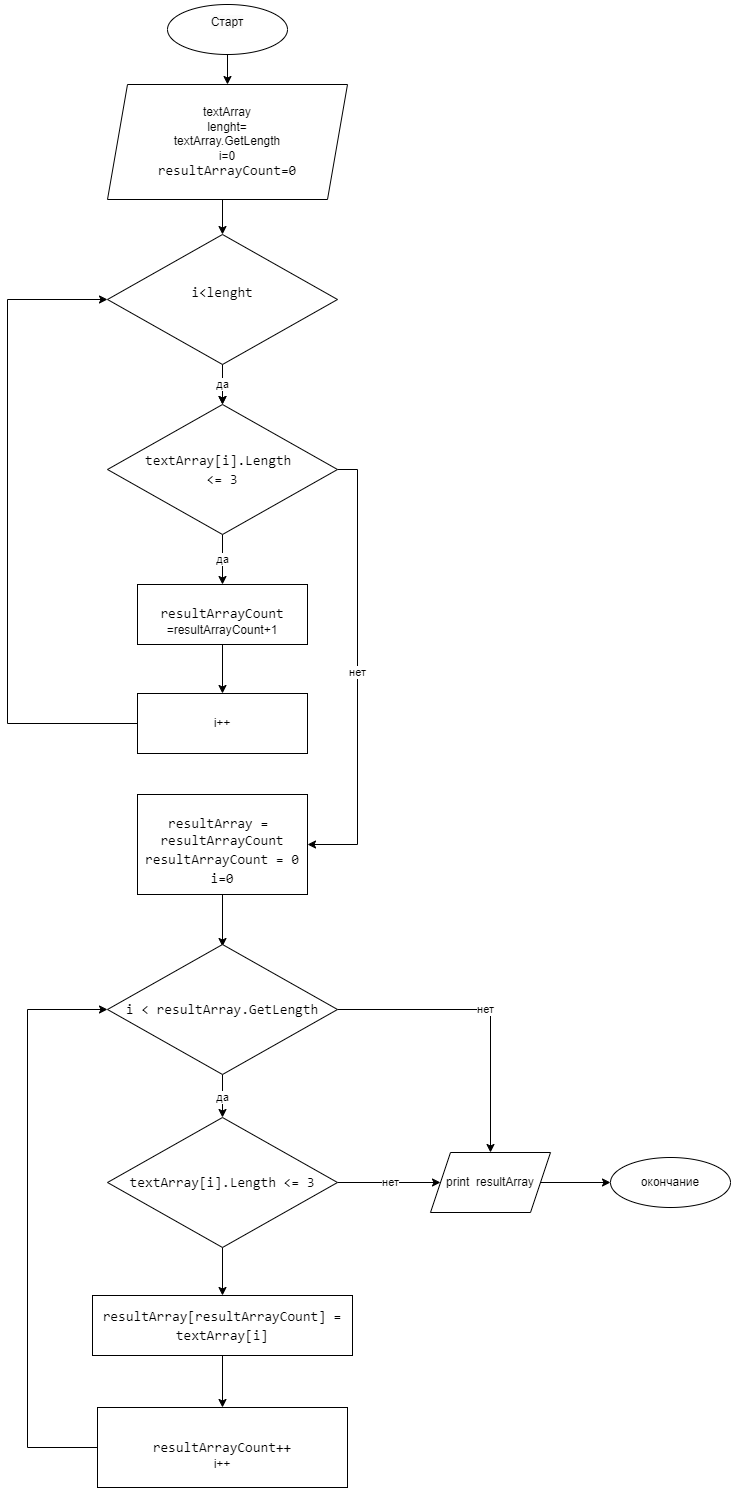

The diagram above was exported from draw.io. Its source (the exported page's mxGraphModel, read from the mxfile embedded in the PNG):
<mxGraphModel dx="2215" dy="2050" grid="1" gridSize="10" guides="1" tooltips="1" connect="1" arrows="1" fold="1" page="1" pageScale="1" pageWidth="827" pageHeight="1169" math="0" shadow="0">
  <root>
    <mxCell id="0" />
    <mxCell id="1" parent="0" />
    <mxCell id="2zQxuECsmwM4QliKn00l-9" style="edgeStyle=orthogonalEdgeStyle;rounded=0;orthogonalLoop=1;jettySize=auto;html=1;exitX=0.5;exitY=1;exitDx=0;exitDy=0;" edge="1" parent="1" target="2zQxuECsmwM4QliKn00l-3">
      <mxGeometry relative="1" as="geometry">
        <mxPoint x="260" y="170" as="sourcePoint" />
      </mxGeometry>
    </mxCell>
    <mxCell id="2zQxuECsmwM4QliKn00l-10" style="edgeStyle=orthogonalEdgeStyle;rounded=0;orthogonalLoop=1;jettySize=auto;html=1;exitX=0.5;exitY=1;exitDx=0;exitDy=0;entryX=0.5;entryY=0;entryDx=0;entryDy=0;" edge="1" parent="1" source="2zQxuECsmwM4QliKn00l-3" target="2zQxuECsmwM4QliKn00l-6">
      <mxGeometry relative="1" as="geometry" />
    </mxCell>
    <mxCell id="2zQxuECsmwM4QliKn00l-3" value="textArray&lt;br&gt;lenght=&lt;br&gt;textArray.GetLength&lt;br&gt;i=0&lt;br&gt;&lt;span style=&quot;font-family: Consolas, &amp;quot;Courier New&amp;quot;, monospace; font-size: 14px; text-align: left;&quot;&gt;resultArrayCount=0&lt;/span&gt;&lt;span style=&quot;font-family: Consolas, &amp;quot;Courier New&amp;quot;, monospace; font-size: 14px;&quot;&gt;&lt;br&gt;&lt;/span&gt;" style="shape=parallelogram;perimeter=parallelogramPerimeter;whiteSpace=wrap;html=1;fixedSize=1;fontColor=#000000;labelBackgroundColor=default;" vertex="1" parent="1">
      <mxGeometry x="140" y="200" width="240" height="115" as="geometry" />
    </mxCell>
    <mxCell id="2zQxuECsmwM4QliKn00l-4" style="edgeStyle=orthogonalEdgeStyle;rounded=0;orthogonalLoop=1;jettySize=auto;html=1;exitX=0.5;exitY=1;exitDx=0;exitDy=0;" edge="1" parent="1" source="2zQxuECsmwM4QliKn00l-3" target="2zQxuECsmwM4QliKn00l-3">
      <mxGeometry relative="1" as="geometry" />
    </mxCell>
    <mxCell id="2zQxuECsmwM4QliKn00l-11" style="edgeStyle=orthogonalEdgeStyle;rounded=0;orthogonalLoop=1;jettySize=auto;html=1;exitX=0.5;exitY=1;exitDx=0;exitDy=0;entryX=0.5;entryY=0;entryDx=0;entryDy=0;" edge="1" parent="1" source="2zQxuECsmwM4QliKn00l-6" target="2zQxuECsmwM4QliKn00l-7">
      <mxGeometry relative="1" as="geometry" />
    </mxCell>
    <mxCell id="2zQxuECsmwM4QliKn00l-13" value="да" style="edgeStyle=orthogonalEdgeStyle;rounded=0;orthogonalLoop=1;jettySize=auto;html=1;" edge="1" parent="1" source="2zQxuECsmwM4QliKn00l-6" target="2zQxuECsmwM4QliKn00l-7">
      <mxGeometry relative="1" as="geometry" />
    </mxCell>
    <mxCell id="2zQxuECsmwM4QliKn00l-6" value="&#10;&lt;div style=&quot;font-family: Consolas, &amp;quot;Courier New&amp;quot;, monospace; font-weight: normal; font-size: 14px; line-height: 19px;&quot;&gt;&lt;div&gt;&lt;span style=&quot;&quot;&gt;i&lt;/span&gt;&lt;span style=&quot;&quot;&gt;&amp;lt;&lt;/span&gt;&lt;span style=&quot;&quot;&gt;lenght&lt;/span&gt;&lt;/div&gt;&lt;/div&gt;&#10;&#10;" style="rhombus;whiteSpace=wrap;html=1;labelBackgroundColor=default;fontColor=#000000;" vertex="1" parent="1">
      <mxGeometry x="140" y="350" width="230" height="130" as="geometry" />
    </mxCell>
    <mxCell id="2zQxuECsmwM4QliKn00l-12" value="да" style="edgeStyle=orthogonalEdgeStyle;rounded=0;orthogonalLoop=1;jettySize=auto;html=1;exitX=0.5;exitY=1;exitDx=0;exitDy=0;" edge="1" parent="1" source="2zQxuECsmwM4QliKn00l-7" target="2zQxuECsmwM4QliKn00l-8">
      <mxGeometry relative="1" as="geometry" />
    </mxCell>
    <mxCell id="2zQxuECsmwM4QliKn00l-19" value="нет" style="edgeStyle=orthogonalEdgeStyle;rounded=0;orthogonalLoop=1;jettySize=auto;html=1;exitX=1;exitY=0.5;exitDx=0;exitDy=0;entryX=1;entryY=0.5;entryDx=0;entryDy=0;" edge="1" parent="1" source="2zQxuECsmwM4QliKn00l-7" target="2zQxuECsmwM4QliKn00l-25">
      <mxGeometry relative="1" as="geometry">
        <mxPoint x="320" y="975" as="targetPoint" />
      </mxGeometry>
    </mxCell>
    <mxCell id="2zQxuECsmwM4QliKn00l-7" value="&lt;div style=&quot;font-family: Consolas, &amp;quot;Courier New&amp;quot;, monospace; font-size: 14px; line-height: 19px;&quot;&gt;textArray[&lt;span style=&quot;&quot;&gt;i&lt;/span&gt;].&lt;span style=&quot;&quot;&gt;Length&lt;/span&gt;&amp;nbsp;&lt;/div&gt;&lt;div style=&quot;font-family: Consolas, &amp;quot;Courier New&amp;quot;, monospace; font-size: 14px; line-height: 19px;&quot;&gt;&amp;lt;= &lt;span style=&quot;&quot;&gt;3&lt;/span&gt;&lt;/div&gt;" style="rhombus;whiteSpace=wrap;html=1;labelBackgroundColor=#FFFFFF;fontColor=#000000;" vertex="1" parent="1">
      <mxGeometry x="140" y="520" width="230" height="130" as="geometry" />
    </mxCell>
    <mxCell id="2zQxuECsmwM4QliKn00l-15" style="edgeStyle=orthogonalEdgeStyle;rounded=0;orthogonalLoop=1;jettySize=auto;html=1;exitX=0.5;exitY=1;exitDx=0;exitDy=0;entryX=0.5;entryY=0;entryDx=0;entryDy=0;" edge="1" parent="1" source="2zQxuECsmwM4QliKn00l-8" target="2zQxuECsmwM4QliKn00l-14">
      <mxGeometry relative="1" as="geometry" />
    </mxCell>
    <mxCell id="2zQxuECsmwM4QliKn00l-8" value="&lt;br&gt;&lt;span style=&quot;color: rgb(0, 0, 0); font-family: Consolas, &amp;quot;Courier New&amp;quot;, monospace; font-size: 14px; font-style: normal; font-variant-ligatures: normal; font-variant-caps: normal; font-weight: 400; letter-spacing: normal; orphans: 2; text-align: left; text-indent: 0px; text-transform: none; widows: 2; word-spacing: 0px; -webkit-text-stroke-width: 0px; background-color: rgb(255, 255, 255); text-decoration-thickness: initial; text-decoration-style: initial; text-decoration-color: initial; float: none; display: inline !important;&quot;&gt;resultArrayCount&lt;/span&gt;&lt;br&gt;=resultArrayCount+1" style="rounded=0;whiteSpace=wrap;html=1;" vertex="1" parent="1">
      <mxGeometry x="170" y="700" width="170" height="60" as="geometry" />
    </mxCell>
    <mxCell id="2zQxuECsmwM4QliKn00l-20" style="edgeStyle=orthogonalEdgeStyle;rounded=0;orthogonalLoop=1;jettySize=auto;html=1;exitX=0;exitY=0.5;exitDx=0;exitDy=0;entryX=0;entryY=0.5;entryDx=0;entryDy=0;" edge="1" parent="1" source="2zQxuECsmwM4QliKn00l-14" target="2zQxuECsmwM4QliKn00l-6">
      <mxGeometry relative="1" as="geometry">
        <Array as="points">
          <mxPoint x="40" y="839" />
          <mxPoint x="40" y="415" />
        </Array>
      </mxGeometry>
    </mxCell>
    <mxCell id="2zQxuECsmwM4QliKn00l-14" value="i++" style="rounded=0;whiteSpace=wrap;html=1;" vertex="1" parent="1">
      <mxGeometry x="170" y="809" width="170" height="60" as="geometry" />
    </mxCell>
    <mxCell id="2zQxuECsmwM4QliKn00l-16" value="&#10;&lt;span style=&quot;color: rgb(0, 0, 0); font-family: Helvetica; font-size: 12px; font-style: normal; font-variant-ligatures: normal; font-variant-caps: normal; font-weight: 400; letter-spacing: normal; orphans: 2; text-align: center; text-indent: 0px; text-transform: none; widows: 2; word-spacing: 0px; -webkit-text-stroke-width: 0px; background-color: rgb(251, 251, 251); text-decoration-thickness: initial; text-decoration-style: initial; text-decoration-color: initial; float: none; display: inline !important;&quot;&gt;Старт&lt;/span&gt;&#10;&#10;" style="ellipse;whiteSpace=wrap;html=1;verticalAlign=middle;" vertex="1" parent="1">
      <mxGeometry x="200" y="120" width="120" height="50" as="geometry" />
    </mxCell>
    <mxCell id="2zQxuECsmwM4QliKn00l-22" style="edgeStyle=orthogonalEdgeStyle;rounded=0;orthogonalLoop=1;jettySize=auto;html=1;exitX=1;exitY=0.5;exitDx=0;exitDy=0;entryX=0;entryY=0.5;entryDx=0;entryDy=0;" edge="1" parent="1" source="2zQxuECsmwM4QliKn00l-17" target="2zQxuECsmwM4QliKn00l-18">
      <mxGeometry relative="1" as="geometry" />
    </mxCell>
    <mxCell id="2zQxuECsmwM4QliKn00l-17" value="print&amp;nbsp;&amp;nbsp;resultArray" style="shape=parallelogram;perimeter=parallelogramPerimeter;whiteSpace=wrap;html=1;fixedSize=1;" vertex="1" parent="1">
      <mxGeometry x="463" y="1268" width="120" height="60" as="geometry" />
    </mxCell>
    <mxCell id="2zQxuECsmwM4QliKn00l-18" value="окончание" style="ellipse;whiteSpace=wrap;html=1;verticalAlign=middle;" vertex="1" parent="1">
      <mxGeometry x="643" y="1273" width="120" height="50" as="geometry" />
    </mxCell>
    <mxCell id="2zQxuECsmwM4QliKn00l-26" style="edgeStyle=orthogonalEdgeStyle;rounded=0;orthogonalLoop=1;jettySize=auto;html=1;exitX=0.5;exitY=1;exitDx=0;exitDy=0;entryX=0.5;entryY=0;entryDx=0;entryDy=0;" edge="1" parent="1" source="2zQxuECsmwM4QliKn00l-25">
      <mxGeometry relative="1" as="geometry">
        <mxPoint x="255" y="1062" as="targetPoint" />
      </mxGeometry>
    </mxCell>
    <mxCell id="2zQxuECsmwM4QliKn00l-25" value="&lt;br&gt;&lt;span style=&quot;border-color: var(--border-color); font-family: Consolas, &amp;quot;Courier New&amp;quot;, monospace; font-size: 14px; font-style: normal; font-variant-ligatures: normal; font-variant-caps: normal; font-weight: 400; letter-spacing: normal; orphans: 2; text-align: center; text-indent: 0px; text-transform: none; widows: 2; word-spacing: 0px; -webkit-text-stroke-width: 0px; text-decoration-thickness: initial; text-decoration-style: initial; text-decoration-color: initial;&quot;&gt;resultArray&lt;/span&gt;&lt;span style=&quot;border-color: var(--border-color); font-family: Consolas, &amp;quot;Courier New&amp;quot;, monospace; font-size: 14px; font-style: normal; font-variant-ligatures: normal; font-variant-caps: normal; font-weight: 400; letter-spacing: normal; orphans: 2; text-align: center; text-indent: 0px; text-transform: none; widows: 2; word-spacing: 0px; -webkit-text-stroke-width: 0px; text-decoration-thickness: initial; text-decoration-style: initial; text-decoration-color: initial;&quot;&gt;&lt;span&gt;&amp;nbsp;&lt;/span&gt;&lt;/span&gt;&lt;span style=&quot;border-color: var(--border-color); font-family: Consolas, &amp;quot;Courier New&amp;quot;, monospace; font-size: 14px; font-style: normal; font-variant-ligatures: normal; font-variant-caps: normal; font-weight: 400; letter-spacing: normal; orphans: 2; text-align: center; text-indent: 0px; text-transform: none; widows: 2; word-spacing: 0px; -webkit-text-stroke-width: 0px; text-decoration-thickness: initial; text-decoration-style: initial; text-decoration-color: initial;&quot;&gt;=&lt;/span&gt;&lt;span style=&quot;border-color: var(--border-color); font-family: Consolas, &amp;quot;Courier New&amp;quot;, monospace; font-size: 14px; font-style: normal; font-variant-ligatures: normal; font-variant-caps: normal; font-weight: 400; letter-spacing: normal; orphans: 2; text-align: center; text-indent: 0px; text-transform: none; widows: 2; word-spacing: 0px; -webkit-text-stroke-width: 0px; text-decoration-thickness: initial; text-decoration-style: initial; text-decoration-color: initial;&quot;&gt;&lt;span&gt;&amp;nbsp;&lt;br&gt;&lt;/span&gt;&lt;/span&gt;&lt;span style=&quot;border-color: var(--border-color); font-family: Consolas, &amp;quot;Courier New&amp;quot;, monospace; font-size: 14px; font-style: normal; font-variant-ligatures: normal; font-variant-caps: normal; font-weight: 400; letter-spacing: normal; orphans: 2; text-align: center; text-indent: 0px; text-transform: none; widows: 2; word-spacing: 0px; -webkit-text-stroke-width: 0px; text-decoration-thickness: initial; text-decoration-style: initial; text-decoration-color: initial;&quot;&gt;resultArrayCount&lt;/span&gt;&lt;br class=&quot;Apple-interchange-newline&quot;&gt;&lt;div style=&quot;font-family: Consolas, &amp;quot;Courier New&amp;quot;, monospace; font-size: 14px; line-height: 19px;&quot;&gt;resultArrayCount = &lt;span style=&quot;&quot;&gt;0&lt;/span&gt;&lt;/div&gt;&lt;div style=&quot;font-family: Consolas, &amp;quot;Courier New&amp;quot;, monospace; font-size: 14px; line-height: 19px;&quot;&gt;i=0&lt;/div&gt;" style="rounded=0;whiteSpace=wrap;html=1;labelBackgroundColor=#FFFFFF;fontColor=#000000;" vertex="1" parent="1">
      <mxGeometry x="170" y="910" width="170" height="100" as="geometry" />
    </mxCell>
    <mxCell id="2zQxuECsmwM4QliKn00l-42" value="да" style="edgeStyle=orthogonalEdgeStyle;rounded=0;orthogonalLoop=1;jettySize=auto;html=1;exitX=0.5;exitY=1;exitDx=0;exitDy=0;" edge="1" parent="1" source="2zQxuECsmwM4QliKn00l-36" target="2zQxuECsmwM4QliKn00l-41">
      <mxGeometry relative="1" as="geometry" />
    </mxCell>
    <mxCell id="2zQxuECsmwM4QliKn00l-51" value="нет" style="edgeStyle=orthogonalEdgeStyle;rounded=0;orthogonalLoop=1;jettySize=auto;html=1;exitX=1;exitY=0.5;exitDx=0;exitDy=0;entryX=0.5;entryY=0;entryDx=0;entryDy=0;" edge="1" parent="1" source="2zQxuECsmwM4QliKn00l-36" target="2zQxuECsmwM4QliKn00l-17">
      <mxGeometry relative="1" as="geometry" />
    </mxCell>
    <mxCell id="2zQxuECsmwM4QliKn00l-36" value="&lt;div style=&quot;font-family: Consolas, &amp;quot;Courier New&amp;quot;, monospace; font-size: 14px; line-height: 19px;&quot;&gt;&lt;div style=&quot;line-height: 19px;&quot;&gt;&lt;div style=&quot;line-height: 19px;&quot;&gt;&lt;div style=&quot;line-height: 19px;&quot;&gt;i &amp;lt; &lt;span style=&quot;&quot;&gt;resultArray&lt;/span&gt;.&lt;span style=&quot;&quot;&gt;GetLength&lt;/span&gt;&lt;/div&gt;&lt;/div&gt;&lt;/div&gt;&lt;/div&gt;" style="rhombus;whiteSpace=wrap;html=1;labelBackgroundColor=#FFFFFF;fontColor=#000000;" vertex="1" parent="1">
      <mxGeometry x="140" y="1060" width="230" height="130" as="geometry" />
    </mxCell>
    <mxCell id="2zQxuECsmwM4QliKn00l-46" style="edgeStyle=orthogonalEdgeStyle;rounded=0;orthogonalLoop=1;jettySize=auto;html=1;exitX=0.5;exitY=1;exitDx=0;exitDy=0;entryX=0.5;entryY=0;entryDx=0;entryDy=0;" edge="1" parent="1" source="2zQxuECsmwM4QliKn00l-41" target="2zQxuECsmwM4QliKn00l-45">
      <mxGeometry relative="1" as="geometry" />
    </mxCell>
    <mxCell id="2zQxuECsmwM4QliKn00l-50" value="нет" style="edgeStyle=orthogonalEdgeStyle;rounded=0;orthogonalLoop=1;jettySize=auto;html=1;exitX=1;exitY=0.5;exitDx=0;exitDy=0;" edge="1" parent="1" source="2zQxuECsmwM4QliKn00l-41" target="2zQxuECsmwM4QliKn00l-17">
      <mxGeometry relative="1" as="geometry" />
    </mxCell>
    <mxCell id="2zQxuECsmwM4QliKn00l-41" value="&lt;div style=&quot;font-family: Consolas, &amp;quot;Courier New&amp;quot;, monospace; font-size: 14px; line-height: 19px;&quot;&gt;&lt;div style=&quot;line-height: 19px;&quot;&gt;&lt;div style=&quot;line-height: 19px;&quot;&gt;&lt;div style=&quot;line-height: 19px;&quot;&gt;&lt;div style=&quot;line-height: 19px;&quot;&gt;&lt;div style=&quot;line-height: 19px;&quot;&gt;textArray[&lt;span style=&quot;&quot;&gt;i&lt;/span&gt;].&lt;span style=&quot;&quot;&gt;Length&lt;/span&gt; &amp;lt;= &lt;span style=&quot;&quot;&gt;3&lt;/span&gt;&lt;/div&gt;&lt;/div&gt;&lt;/div&gt;&lt;/div&gt;&lt;/div&gt;&lt;/div&gt;" style="rhombus;whiteSpace=wrap;html=1;labelBackgroundColor=#FFFFFF;fontColor=#000000;" vertex="1" parent="1">
      <mxGeometry x="140" y="1233" width="230" height="130" as="geometry" />
    </mxCell>
    <mxCell id="2zQxuECsmwM4QliKn00l-48" style="edgeStyle=orthogonalEdgeStyle;rounded=0;orthogonalLoop=1;jettySize=auto;html=1;exitX=0.5;exitY=1;exitDx=0;exitDy=0;entryX=0.5;entryY=0;entryDx=0;entryDy=0;" edge="1" parent="1" source="2zQxuECsmwM4QliKn00l-45" target="2zQxuECsmwM4QliKn00l-47">
      <mxGeometry relative="1" as="geometry" />
    </mxCell>
    <mxCell id="2zQxuECsmwM4QliKn00l-45" value="&lt;br&gt;&lt;div style=&quot;font-family: Consolas, &amp;quot;Courier New&amp;quot;, monospace; font-weight: normal; font-size: 14px; line-height: 19px;&quot;&gt;&lt;div&gt;&lt;span style=&quot;&quot;&gt;resultArray&lt;/span&gt;&lt;span style=&quot;&quot;&gt;[&lt;/span&gt;&lt;span style=&quot;&quot;&gt;resultArrayCount&lt;/span&gt;&lt;span style=&quot;&quot;&gt;] &lt;/span&gt;&lt;span style=&quot;&quot;&gt;=&lt;/span&gt;&lt;span style=&quot;&quot;&gt; &lt;/span&gt;&lt;span style=&quot;&quot;&gt;textArray&lt;/span&gt;&lt;span style=&quot;&quot;&gt;[&lt;/span&gt;&lt;span style=&quot;&quot;&gt;i&lt;/span&gt;&lt;span style=&quot;&quot;&gt;]&lt;/span&gt;&lt;/div&gt;&lt;/div&gt;&lt;br&gt;" style="rounded=0;whiteSpace=wrap;html=1;fontColor=#000000;" vertex="1" parent="1">
      <mxGeometry x="125" y="1411" width="260" height="60" as="geometry" />
    </mxCell>
    <mxCell id="2zQxuECsmwM4QliKn00l-49" style="edgeStyle=orthogonalEdgeStyle;rounded=0;orthogonalLoop=1;jettySize=auto;html=1;exitX=0;exitY=0.5;exitDx=0;exitDy=0;entryX=0;entryY=0.5;entryDx=0;entryDy=0;" edge="1" parent="1" source="2zQxuECsmwM4QliKn00l-47" target="2zQxuECsmwM4QliKn00l-36">
      <mxGeometry relative="1" as="geometry">
        <Array as="points">
          <mxPoint x="60" y="1563" />
          <mxPoint x="60" y="1125" />
        </Array>
      </mxGeometry>
    </mxCell>
    <mxCell id="2zQxuECsmwM4QliKn00l-47" value="&lt;br&gt;&lt;div style=&quot;font-family: Consolas, &amp;quot;Courier New&amp;quot;, monospace; font-weight: normal; font-size: 14px; line-height: 19px;&quot;&gt;&lt;div&gt;&lt;span style=&quot;&quot;&gt;resultArrayCount&lt;/span&gt;&lt;span style=&quot;&quot;&gt;++&lt;/span&gt;&lt;/div&gt;&lt;/div&gt;i++&lt;br&gt;" style="rounded=0;whiteSpace=wrap;html=1;fontColor=#000000;labelBackgroundColor=#FFFFFF;" vertex="1" parent="1">
      <mxGeometry x="130" y="1523" width="250" height="80" as="geometry" />
    </mxCell>
  </root>
</mxGraphModel>